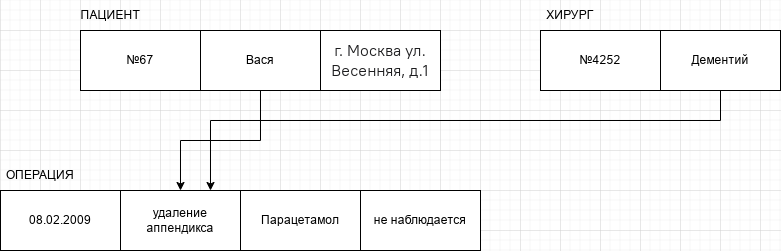

The diagram above was exported from draw.io. Its source (the exported page's mxGraphModel, read from the mxfile embedded in the PNG):
<mxGraphModel dx="1406" dy="739" grid="1" gridSize="10" guides="1" tooltips="1" connect="1" arrows="1" fold="1" page="1" pageScale="1" pageWidth="827" pageHeight="1169" math="0" shadow="0">
  <root>
    <mxCell id="0" />
    <mxCell id="1" parent="0" />
    <mxCell id="YZysF6zbJZerHvcyx0tE-2" parent="1" style="rounded=0;whiteSpace=wrap;html=1;" value="№67" vertex="1">
      <mxGeometry height="60" width="120" x="120" y="400" as="geometry" />
    </mxCell>
    <mxCell id="YZysF6zbJZerHvcyx0tE-22" edge="1" parent="1" source="YZysF6zbJZerHvcyx0tE-3" style="edgeStyle=orthogonalEdgeStyle;rounded=0;orthogonalLoop=1;jettySize=auto;html=1;" target="YZysF6zbJZerHvcyx0tE-9" value="">
      <mxGeometry relative="1" as="geometry" />
    </mxCell>
    <mxCell id="YZysF6zbJZerHvcyx0tE-3" parent="1" style="rounded=0;whiteSpace=wrap;html=1;" value="Вася" vertex="1">
      <mxGeometry height="60" width="120" x="240" y="400" as="geometry" />
    </mxCell>
    <mxCell id="YZysF6zbJZerHvcyx0tE-4" parent="1" style="rounded=0;whiteSpace=wrap;html=1;" value="&lt;div class=&quot;qwen-markdown-paragraph&quot; style=&quot;margin: 1rem 0px; padding: 0px; box-sizing: border-box; border-width: 0px; border-style: solid; border-color: rgb(227, 227, 227); color: rgb(29, 29, 31); font-family: system-ui, ui-sans-serif, -apple-system, BlinkMacSystemFont, Inter, NotoSansHans, sans-serif; font-size: 16px; white-space-collapse: preserve-breaks; background-color: rgb(255, 255, 255);&quot;&gt;г. Москва ул. Весенняя, д.1&lt;/div&gt;&lt;div class=&quot;qwen-markdown-space&quot; style=&quot;margin: 1rem 0px; padding: 0px; box-sizing: border-box; border-width: 0px; border-style: solid; border-color: rgb(227, 227, 227); color: rgb(29, 29, 31); font-family: system-ui, ui-sans-serif, -apple-system, BlinkMacSystemFont, Inter, NotoSansHans, sans-serif; font-size: 16px; text-align: start; white-space-collapse: preserve-breaks; background-color: rgb(255, 255, 255);&quot;&gt;&lt;/div&gt;" vertex="1">
      <mxGeometry height="60" width="120" x="360" y="400" as="geometry" />
    </mxCell>
    <mxCell id="YZysF6zbJZerHvcyx0tE-5" parent="1" style="text;html=1;whiteSpace=wrap;strokeColor=none;fillColor=none;align=center;verticalAlign=middle;rounded=0;" value="ПАЦИЕНТ" vertex="1">
      <mxGeometry height="30" width="60" x="120" y="370" as="geometry" />
    </mxCell>
    <mxCell id="YZysF6zbJZerHvcyx0tE-7" parent="1" style="rounded=0;whiteSpace=wrap;html=1;" value="08.02.2009" vertex="1">
      <mxGeometry height="60" width="120" x="40" y="560" as="geometry" />
    </mxCell>
    <mxCell id="YZysF6zbJZerHvcyx0tE-8" parent="1" style="rounded=0;whiteSpace=wrap;html=1;" value="Парацетамол" vertex="1">
      <mxGeometry height="60" width="120" x="280" y="560" as="geometry" />
    </mxCell>
    <mxCell id="YZysF6zbJZerHvcyx0tE-9" parent="1" style="rounded=0;whiteSpace=wrap;html=1;" value="удаление аппендикса" vertex="1">
      <mxGeometry height="60" width="120" x="160" y="560" as="geometry" />
    </mxCell>
    <mxCell id="YZysF6zbJZerHvcyx0tE-10" parent="1" style="rounded=0;whiteSpace=wrap;html=1;" value="не наблюдается" vertex="1">
      <mxGeometry height="60" width="120" x="400" y="560" as="geometry" />
    </mxCell>
    <mxCell id="YZysF6zbJZerHvcyx0tE-11" parent="1" style="text;html=1;whiteSpace=wrap;strokeColor=none;fillColor=none;align=center;verticalAlign=middle;rounded=0;" value="ОПЕРАЦИЯ" vertex="1">
      <mxGeometry height="30" width="60" x="50" y="530" as="geometry" />
    </mxCell>
    <mxCell id="YZysF6zbJZerHvcyx0tE-26" edge="1" parent="1" source="YZysF6zbJZerHvcyx0tE-12" style="edgeStyle=orthogonalEdgeStyle;rounded=0;orthogonalLoop=1;jettySize=auto;html=1;" target="YZysF6zbJZerHvcyx0tE-9" value="">
      <mxGeometry relative="1" as="geometry">
        <Array as="points">
          <mxPoint x="760" y="430" />
          <mxPoint x="760" y="490" />
          <mxPoint x="250" y="490" />
        </Array>
        <mxPoint x="250" y="550" as="targetPoint" />
      </mxGeometry>
    </mxCell>
    <mxCell id="YZysF6zbJZerHvcyx0tE-12" parent="1" style="whiteSpace=wrap;html=1;" value="№4252" vertex="1">
      <mxGeometry height="60" width="120" x="580" y="400" as="geometry" />
    </mxCell>
    <mxCell id="YZysF6zbJZerHvcyx0tE-13" parent="1" style="whiteSpace=wrap;html=1;" value="Дементий" vertex="1">
      <mxGeometry height="60" width="120" x="700" y="400" as="geometry" />
    </mxCell>
    <mxCell id="YZysF6zbJZerHvcyx0tE-18" parent="1" style="text;html=1;whiteSpace=wrap;strokeColor=none;fillColor=none;align=center;verticalAlign=middle;rounded=0;" value="ХИРУРГ" vertex="1">
      <mxGeometry height="30" width="60" x="580" y="370" as="geometry" />
    </mxCell>
  </root>
</mxGraphModel>